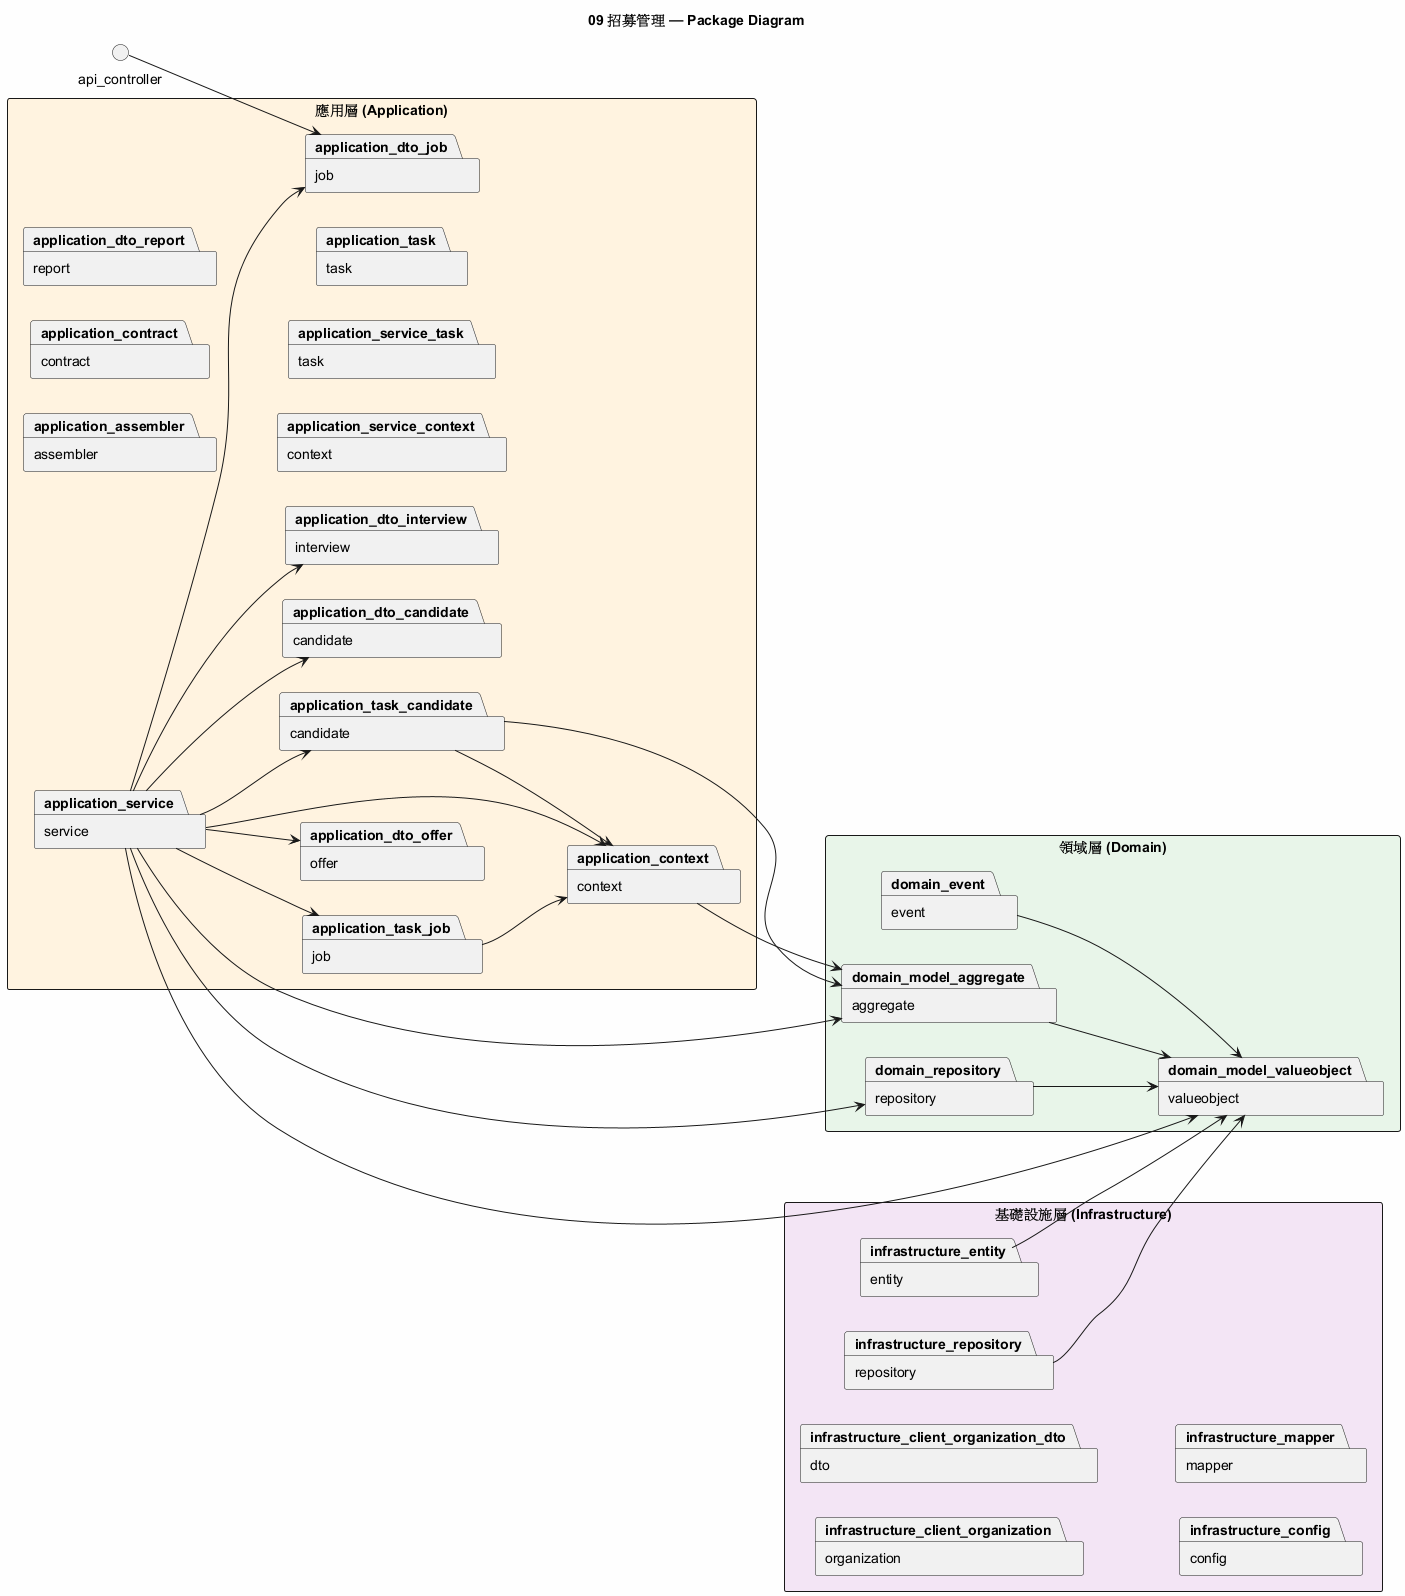

The diagram above was rendered by PlantUML. Its source (embedded in the PNG):
@startuml
title 09 招募管理 — Package Diagram
skinparam packageStyle rectangle
skinparam backgroundColor #FEFEFE
left to right direction

package "應用層 (Application)" #FFF3E0 {
  package "assembler" as application_assembler
  package "context" as application_context
  package "contract" as application_contract
  package "candidate" as application_dto_candidate
  package "interview" as application_dto_interview
  package "job" as application_dto_job
  package "offer" as application_dto_offer
  package "report" as application_dto_report
  package "service" as application_service
  package "context" as application_service_context
  package "task" as application_service_task
  package "task" as application_task
  package "candidate" as application_task_candidate
  package "job" as application_task_job
}

package "領域層 (Domain)" #E8F5E9 {
  package "event" as domain_event
  package "aggregate" as domain_model_aggregate
  package "valueobject" as domain_model_valueobject
  package "repository" as domain_repository
}

package "基礎設施層 (Infrastructure)" #F3E5F5 {
  package "organization" as infrastructure_client_organization
  package "dto" as infrastructure_client_organization_dto
  package "config" as infrastructure_config
  package "entity" as infrastructure_entity
  package "mapper" as infrastructure_mapper
  package "repository" as infrastructure_repository
}

domain_model_aggregate --> domain_model_valueobject
application_service --> domain_model_aggregate
application_service --> domain_repository
domain_event --> domain_model_valueobject
application_service --> domain_model_valueobject
application_service --> application_task_job
infrastructure_repository --> domain_model_valueobject
application_service --> application_task_candidate
application_service --> application_dto_offer
application_service --> application_dto_candidate
application_task_job --> application_context
application_service --> application_dto_interview
application_service --> application_dto_job
application_service --> application_context
application_task_candidate --> application_context
api_controller --> application_dto_job
domain_repository --> domain_model_valueobject
application_context --> domain_model_aggregate
application_task_candidate --> domain_model_aggregate
infrastructure_entity --> domain_model_valueobject
@enduml